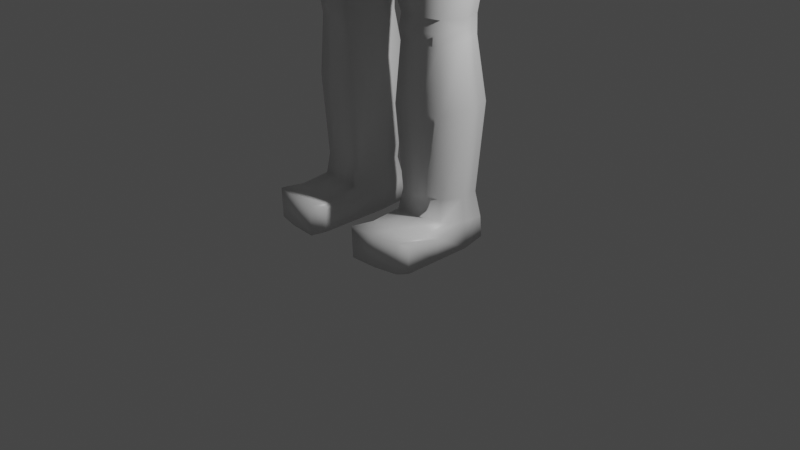 # Source: crewM.blend  (saved by Blender 2.83.19; exported with 4.5.12 LTS)
import bpy
from mathutils import Matrix  # noqa: F401  (used for matrix-valued properties, if any)

bpy.ops.wm.read_factory_settings(use_empty=True)
scene = bpy.context.scene
scene.name = 'Scene'

# ---- collections
col_collection = bpy.data.collections.new('Collection'); scene.collection.children.link(col_collection)

# ---- materials (node trees are filled in below, after node groups)
mat_material = bpy.data.materials.new('Material')
mat_material.alpha_threshold = 0.0
mat_material.line_color = (0.0, 0.0, 0.0, 1.0)

# ---- material node trees
mat_material.use_nodes = True; mat_material.node_tree.nodes.clear()
_N = mat_material.node_tree.nodes; _L = mat_material.node_tree.links
n0 = _N.new('ShaderNodeOutputMaterial'); n0.name = 'Material Output'; n0.location = (300, 300)
n1 = _N.new('ShaderNodeBsdfPrincipled'); n1.name = 'Principled BSDF'; n1.location = (10, 300)
n1.distribution = 'GGX'
n1.subsurface_method = 'BURLEY'
n1.inputs[2].default_value = 0.4
n1.inputs[3].default_value = 1.45
n1.inputs[27].default_value = (0.0, 0.0, 0.0, 1.0)
n1.inputs[28].default_value = 1.0
_L.new(n1.outputs[0], n0.inputs[0])
n0.is_active_output = True

# ---- world
world_world = bpy.data.worlds.new('World'); scene.world = world_world
world_world.use_nodes = True; world_world.node_tree.nodes.clear()
_N = world_world.node_tree.nodes; _L = world_world.node_tree.links
n0 = _N.new('ShaderNodeOutputWorld'); n0.name = 'World Output'; n0.location = (300, 300)
n1 = _N.new('ShaderNodeBackground'); n1.name = 'Background'; n1.location = (10, 300)
n1.inputs[0].default_value = (0.05088, 0.05088, 0.05088, 1.0)
_L.new(n1.outputs[0], n0.inputs[0])
n0.is_active_output = True
world_world.color = (0.05088, 0.05088, 0.05088)
world_world.use_sun_shadow = False
world_world.sun_shadow_jitter_overblur = 0.0

# ---- cameras
cam_camera = bpy.data.cameras.new('Camera')
cam_camera.clip_end = 100.0
cam_camera.ortho_scale = 7.314

# ---- lights
light_light = bpy.data.lights.new('Light', 'POINT')
light_light.transmission_factor = 0.0
light_light.energy = 1000.0
light_light.shadow_soft_size = 0.1
light_light.shadow_maximum_resolution = 0.006
light_light.use_absolute_resolution = True

# ---- meshes
me_cube = bpy.data.meshes.new('Cube')
me_cube.from_pydata([(0.6717, 0.4548, 6.024), (0.7689, 0.385, 6.148), (0.8869, 0.3379, 6.347), (0.4875, 0.5604, 5.905), (0.4431, 0.3739, 3.685), (0.8254, 0.3132, 3.802), (0.9296, 0.5239, 5.803), (1.057, 0.444, 5.959), (1.203, 0.3814, 6.193), (0.6553, 0.6365, 5.552), (0.0, 0.6153, 5.787), (0.0, 0.4003, 3.594), (0.0, 0.6788, 5.407), (0.6717, -0.4728, 6.024), (0.7689, -0.3675, 6.148), (0.8869, -0.3195, 6.347), (1.021, 0.03279, 6.378), (0.4875, -0.5962, 5.905), (0.8855, 0.0304, 5.365), (0.4381, -0.4209, 3.72), (0.8153, -0.3589, 3.857), (0.8663, 0.0, 3.819), (0.9804, 0.03279, 5.76), (0.9296, -0.5056, 5.803), (1.057, -0.4257, 5.959), (1.077, 0.03279, 5.828), (1.203, -0.3631, 6.193), (1.343, 0.03279, 6.25), (0.5347, -0.6812, 5.523), (0.08355, 0.0, 3.525), (0.0, -0.6515, 5.787), (0.0, 0.0, 3.51), (0.0, -0.4475, 3.594), (0.0, -0.7151, 5.407), (0.1398, 0.6082, 5.812), (0.1316, 0.395, 3.615), (0.1747, 0.67, 5.437), (0.1398, -0.6446, 5.812), (0.1316, -0.4422, 3.615), (0.1747, -0.7063, 5.437), (0.5932, -0.3279, 0.003938), (0.3115, -0.3428, 0.003938), (0.9064, 0.02121, 0.003938), (0.6128, 0.02121, 0.003938), (0.8365, 0.316, 0.003938), (0.5932, 0.3689, 0.003938), (0.3115, 0.3837, 0.003938), (0.274, 0.02121, 0.003938), (0.8365, -0.275, 0.003938), (0.7139, -0.001099, 4.532), (0.0, 0.5921, 5.091), (-2.869e-06, 0.4464, 3.982), (0.4001, 0.4316, 4.258), (0.5494, 0.518, 5.196), (0.7777, 0.3698, 5.271), (0.6546, 0.2953, 4.577), (0.0, -0.6285, 5.091), (-1.642e-06, -0.4976, 3.982), (0.4006, -0.49, 4.258), (0.5265, -0.5736, 5.19), (0.7776, -0.3744, 5.271), (0.6546, -0.3582, 4.577), (0.1331, -0.4933, 4.042), (0.1627, -0.6141, 5.102), (0.1627, 0.5737, 5.102), (0.133, 0.4394, 4.042), (0.5876, -0.3133, 2.27), (0.7917, 0.2151, 2.054), (0.7875, -0.2641, 2.026), (0.3579, -0.3195, 2.026), (0.588, -0.3226, 2.026), (0.8338, -0.01385, 2.147), (0.8055, -6.067e-05, 4.187), (0.0, 0.4303, 3.773), (0.7495, 0.3001, 4.229), (0.0, -0.4765, 3.773), (0.7495, -0.3466, 4.229), (0.1344, 0.4247, 3.795), (0.4343, 0.3976, 3.992), (0.3621, -0.4654, 3.938), (0.1344, -0.4707, 3.795), (0.8275, -0.2452, 0.3262), (0.2841, 0.004442, 0.2782), (0.3204, -0.3103, 0.3332), (0.8414, 0.2891, 0.2342), (0.3053, 0.3567, 0.2204), (0.5924, -0.296, 0.3319), (0.8949, 0.005115, 0.2818), (0.5928, 0.3419, 0.2237), (0.8414, -0.8303, 0.3271), (0.8365, -0.8233, 0.003938), (0.2669, -0.7419, 0.2764), (0.274, -0.7361, 0.003938), (0.3053, -0.8991, 0.3345), (0.3115, -0.8911, 0.003938), (0.5932, -0.8762, 0.003938), (0.9064, -0.7361, 0.003938), (0.5928, -0.8839, 0.3332), (0.9127, -0.7412, 0.2802), (0.5903, -0.2713, 0.5526), (0.8504, 0.01541, 0.5197), (0.5903, 0.3017, 0.4837), (0.7925, -0.2276, 0.5494), (0.3142, 0.01494, 0.5163), (0.3565, -0.2836, 0.5532), (0.7925, 0.2586, 0.4909), (0.3565, 0.3138, 0.4813), (0.274, -0.3575, 0.003938), (0.8414, -0.5561, 0.2883), (0.5928, -0.6098, 0.3072), (0.2669, -0.3632, 0.2297), (0.3053, -0.6249, 0.2957), (0.9064, -0.3575, 0.003938), (0.8365, -0.5492, 0.003938), (0.9127, -0.3625, 0.2335), (0.3115, -0.6169, 0.003938), (0.5932, -0.6021, 0.003938), (0.5578, -0.4304, 3.002), (0.9401, 0.0005561, 3.074), (0.5578, 0.3843, 3.002), (0.8697, -0.3657, 3.096), (0.1575, 0.0005561, 2.901), (0.1869, -0.4494, 2.95), (0.8697, 0.3195, 3.096), (0.1869, 0.4033, 2.95), (0.5905, -0.3253, 1.405), (0.9038, 0.02267, 1.405), (0.5905, 0.3705, 1.405), (0.8343, -0.2725, 1.405), (0.2599, 0.02247, 1.405), (0.3091, -0.3402, 1.405), (0.8343, 0.3179, 1.405), (0.3091, 0.3852, 1.405), (0.5878, -0.3544, 2.147), (0.7793, -0.2977, 2.147), (0.3669, -0.3509, 2.147), (0.337, -0.01386, 2.147), (0.5884, 0.2592, 2.052), (0.3538, 0.2715, 2.051), (0.7914, -0.2583, 2.27), (0.3555, -0.3093, 2.27), (0.3176, -0.01237, 2.23), (0.8466, -0.01236, 2.247), (0.585, 0.2536, 2.24), (0.7917, 0.2097, 2.249), (0.3474, 0.2661, 2.235), (0.3203, -0.008539, 2.053), (0.8496, -0.008499, 2.056), (0.7374, -0.01196, 4.9), (0.0, 0.4464, 4.453), (0.4063, 0.4087, 4.674), (0.6738, 0.2995, 4.949), (0.0, -0.5308, 4.453), (0.4076, -0.4934, 4.674), (0.6736, -0.3838, 4.949), (0.145, -0.524, 4.48), (0.1445, 0.4396, 4.48), (3.344, 0.2021, 4.681), (3.351, 0.05338, 4.634), (3.397, 0.1795, 4.766), (3.447, 0.05338, 4.787), (3.344, -0.1124, 4.681), (3.397, -0.08978, 4.766), (0.4513, 0.3416, 6.281), (0.5166, 0.2383, 6.47), (0.3275, 0.4482, 6.201), (0.0, 0.4996, 6.122), (0.4513, -0.3307, 6.281), (0.3275, -0.4267, 6.201), (0.0, -0.4823, 6.122), (0.09395, 0.4934, 6.139), (0.09395, -0.4761, 6.139), (0.6597, 0.2358, 6.457), (0.5166, -0.2007, 6.47), (0.6597, -0.2035, 6.457), (0.6701, 0.03279, 6.483), (0.5166, 0.03279, 6.495), (0.2577, 0.1961, 6.614), (0.295, 0.1501, 6.613), (0.187, 0.2381, 6.615), (0.0, 0.255, 6.609), (0.2577, -0.1692, 6.542), (0.187, -0.2117, 6.517), (0.0, -0.2288, 6.493), (0.05365, 0.2521, 6.61), (0.05365, -0.2259, 6.498), (0.295, -0.1006, 6.601), (0.295, 0.03279, 6.609), (2.037, -0.1736, 5.615), (1.96, 0.252, 5.492), (1.929, 0.03497, 5.443), (2.08, 0.035, 5.668), (2.037, 0.219, 5.615), (2.121, -0.2134, 5.391), (2.121, 0.2642, 5.391), (2.201, -0.1791, 5.519), (2.091, 0.03761, 5.344), (2.245, 0.03775, 5.57), (2.201, 0.2298, 5.519), (2.014, 0.03622, 5.392), (2.16, 0.03623, 5.619), (2.119, 0.2409, 5.567), (1.96, -0.2066, 5.492), (2.04, 0.2746, 5.441)], [], [(2, 16, 27, 8), (34, 3, 9, 36), (0, 1, 7, 6), (3, 0, 6, 9), (77, 78, 4, 35), (74, 72, 21, 5), (88, 84, 44, 45), (113, 112, 96, 90), (6, 7, 25, 22), (196, 194, 157, 158), (78, 74, 5, 4), (1, 2, 8, 7), (11, 35, 29, 31), (15, 26, 27, 16), (37, 39, 28, 17), (13, 23, 24, 14), (17, 28, 23, 13), (80, 38, 19, 79), (30, 33, 39, 37), (76, 20, 21, 72), (75, 32, 38, 80), (109, 111, 93, 97), (110, 107, 92, 91), (23, 22, 25, 24), (195, 193, 161, 162), (79, 19, 20, 76), (14, 24, 26, 15), (32, 31, 29, 38), (73, 77, 35, 11), (10, 34, 36, 12), (45, 44, 42, 43), (46, 45, 43, 47), (40, 43, 42, 48), (41, 47, 43, 40), (108, 109, 97, 89), (82, 85, 46, 47), (84, 87, 42, 44), (85, 88, 45, 46), (12, 36, 64, 50), (149, 156, 65, 51), (28, 59, 60, 23), (153, 58, 61, 154), (33, 56, 63, 39), (152, 57, 62, 155), (23, 60, 18, 22), (154, 61, 49, 148), (39, 63, 59, 28), (155, 62, 58, 153), (9, 6, 54, 53), (150, 151, 55, 52), (6, 22, 18, 54), (151, 148, 49, 55), (36, 9, 53, 64), (156, 150, 52, 65), (134, 133, 70, 68), (133, 135, 69, 70), (67, 144, 71), (136, 135, 140, 141), (51, 65, 77, 73), (58, 79, 76, 61), (57, 75, 80, 62), (61, 76, 72, 49), (62, 80, 79, 58), (52, 55, 74, 78), (55, 49, 72, 74), (65, 52, 78, 77), (106, 101, 88, 85), (105, 100, 87, 84), (103, 106, 85, 82), (102, 99, 86, 81), (99, 104, 83, 86), (104, 103, 82, 83), (100, 102, 81, 87), (101, 105, 84, 88), (98, 89, 90, 96), (93, 91, 92, 94), (97, 93, 94, 95), (89, 97, 95, 90), (112, 114, 98, 96), (111, 110, 91, 93), (107, 115, 94, 92), (115, 116, 95, 94), (116, 113, 90, 95), (114, 108, 89, 98), (127, 131, 105, 101), (126, 128, 102, 100), (130, 129, 103, 104), (125, 130, 104, 99), (128, 125, 99, 102), (129, 132, 106, 103), (131, 126, 100, 105), (132, 127, 101, 106), (87, 81, 108, 114), (40, 48, 113, 116), (41, 40, 116, 115), (47, 41, 115, 107), (83, 82, 110, 111), (42, 87, 114, 112), (81, 86, 109, 108), (82, 47, 107, 110), (86, 83, 111, 109), (48, 42, 112, 113), (4, 5, 123, 119), (21, 20, 120, 118), (38, 29, 121, 122), (19, 38, 122, 117), (20, 19, 117, 120), (29, 35, 124, 121), (5, 21, 118, 123), (35, 4, 119, 124), (138, 137, 127, 132), (67, 147, 126, 131), (146, 138, 132, 129), (68, 70, 125, 128), (70, 69, 130, 125), (69, 146, 129, 130), (147, 68, 128, 126), (137, 67, 131, 127), (71, 134, 68, 147), (135, 136, 146, 69), (66, 140, 135, 133), (139, 66, 133, 134), (143, 144, 67, 137), (141, 145, 136), (144, 142, 71), (145, 143, 137, 138), (124, 119, 143, 145), (123, 118, 142, 144), (121, 124, 145, 141), (120, 117, 66, 139), (117, 122, 140, 66), (122, 121, 141, 140), (118, 120, 139, 142), (119, 123, 144, 143), (138, 136, 145), (136, 138, 146), (67, 71, 147), (139, 134, 71, 142), (64, 53, 150, 156), (54, 18, 148, 151), (53, 54, 151, 150), (63, 155, 153, 59), (60, 154, 148, 18), (56, 152, 155, 63), (59, 153, 154, 60), (50, 64, 156, 149), (157, 159, 160, 158), (161, 158, 160, 162), (197, 195, 162, 160), (198, 197, 160, 159), (193, 196, 158, 161), (194, 198, 159, 157), (1, 0, 163, 164), (37, 17, 168, 171), (3, 34, 170, 165), (17, 13, 167, 168), (30, 37, 171, 169), (0, 3, 165, 163), (13, 14, 173, 167), (34, 10, 166, 170), (2, 1, 164, 172), (14, 15, 174, 173), (2, 172, 175, 16), (16, 175, 174, 15), (173, 174, 175, 176), (175, 172, 164, 176), (165, 170, 184, 179), (171, 168, 182, 185), (164, 163, 177, 178), (169, 171, 185, 183), (170, 166, 180, 184), (173, 176, 187, 186), (167, 173, 186, 181), (168, 167, 181, 182), (163, 165, 179, 177), (176, 164, 178, 187), (7, 8, 192, 189), (24, 25, 190, 202), (8, 27, 191, 192), (27, 26, 188, 191), (26, 24, 202, 188), (25, 7, 189, 190), (203, 201, 198, 194), (193, 199, 196), (201, 200, 197, 198), (197, 200, 195), (188, 202, 193, 195), (199, 203, 194, 196), (190, 189, 203, 199), (200, 188, 195), (191, 188, 200), (192, 191, 200, 201), (202, 190, 199), (189, 192, 201, 203), (202, 199, 193)])
me_cube.polygons.foreach_set('use_smooth', [True] * 195)
_uv = me_cube.uv_layers.new(name='UVMap')
_uv.uv.foreach_set('vector', [0.5, 0.5625, 0.5, 0.625, 0.5, 0.625, 0.5, 0.5625, 0.263, 0.5625, 0.3125, 0.5625, 0.3125, 0.5625, 0.263, 0.5625, 0.375, 0.5625, 0.4488, 0.5625, 0.4488, 0.5625, 0.375, 0.5625, 0.3125, 0.5625, 0.375, 0.5625, 0.375, 0.5625, 0.3125, 0.5625, 0.263, 0.5625, 0.3117, 0.5625, 0.3072, 0.5625, 0.263, 0.5625, 0.375, 0.5625, 0.375, 0.625, 0.375, 0.625, 0.375, 0.5625, 0.3075, 0.5625, 0.375, 0.5625, 0.375, 0.5625, 0.3075, 0.5625, 0.375, 0.5625, 0.375, 0.625, 0.375, 0.625, 0.375, 0.5625, 0.375, 0.5625, 0.4488, 0.5625, 0.4375, 0.625, 0.375, 0.625, 0.4375, 0.625, 0.4488, 0.5625, 0.4488, 0.5625, 0.4375, 0.625, 0.3117, 0.5625, 0.375, 0.5625, 0.375, 0.5625, 0.3072, 0.5625, 0.4488, 0.5625, 0.5, 0.5625, 0.5, 0.5625, 0.4488, 0.5625, 0.25, 0.5625, 0.263, 0.5625, 0.2578, 0.625, 0.25, 0.625, 0.5, 0.5625, 0.5, 0.5625, 0.5, 0.625, 0.5, 0.625, 0.263, 0.5625, 0.263, 0.5625, 0.3001, 0.5625, 0.3125, 0.5625, 0.375, 0.5625, 0.375, 0.5625, 0.4488, 0.5625, 0.4488, 0.5625, 0.3125, 0.5625, 0.3001, 0.5625, 0.375, 0.5625, 0.375, 0.5625, 0.263, 0.5625, 0.263, 0.5625, 0.3072, 0.5625, 0.2972, 0.5625, 0.25, 0.5625, 0.25, 0.5625, 0.263, 0.5625, 0.263, 0.5625, 0.375, 0.5625, 0.375, 0.5625, 0.375, 0.625, 0.375, 0.625, 0.25, 0.5625, 0.25, 0.5625, 0.263, 0.5625, 0.263, 0.5625, 0.3075, 0.5625, 0.263, 0.5625, 0.263, 0.5625, 0.3075, 0.5625, 0.263, 0.625, 0.263, 0.625, 0.263, 0.625, 0.263, 0.625, 0.375, 0.5625, 0.375, 0.625, 0.4375, 0.625, 0.4488, 0.5625, 0.5, 0.5625, 0.4488, 0.5625, 0.4488, 0.5625, 0.5, 0.5625, 0.2972, 0.5625, 0.3072, 0.5625, 0.375, 0.5625, 0.375, 0.5625, 0.4488, 0.5625, 0.4488, 0.5625, 0.5, 0.5625, 0.5, 0.5625, 0.25, 0.5625, 0.25, 0.625, 0.2578, 0.625, 0.263, 0.5625, 0.25, 0.5625, 0.263, 0.5625, 0.263, 0.5625, 0.25, 0.5625, 0.25, 0.5625, 0.263, 0.5625, 0.263, 0.5625, 0.25, 0.5625, 0.3075, 0.5625, 0.375, 0.5625, 0.375, 0.625, 0.3075, 0.625, 0.263, 0.5625, 0.3075, 0.5625, 0.3075, 0.625, 0.263, 0.625, 0.3075, 0.5625, 0.3075, 0.625, 0.375, 0.625, 0.375, 0.5625, 0.263, 0.5625, 0.263, 0.625, 0.3075, 0.625, 0.3075, 0.5625, 0.375, 0.5625, 0.3075, 0.5625, 0.3075, 0.5625, 0.375, 0.5625, 0.263, 0.625, 0.263, 0.5625, 0.263, 0.5625, 0.263, 0.625, 0.375, 0.5625, 0.375, 0.625, 0.375, 0.625, 0.375, 0.5625, 0.263, 0.5625, 0.3075, 0.5625, 0.3075, 0.5625, 0.263, 0.5625, 0.25, 0.5625, 0.263, 0.5625, 0.263, 0.5625, 0.25, 0.5625, 0.25, 0.5625, 0.263, 0.5625, 0.263, 0.5625, 0.25, 0.5625, 0.3001, 0.5625, 0.3101, 0.5625, 0.375, 0.5625, 0.375, 0.5625, 0.3122, 0.5625, 0.3063, 0.5625, 0.375, 0.5625, 0.375, 0.5625, 0.25, 0.5625, 0.25, 0.5625, 0.263, 0.5625, 0.263, 0.5625, 0.25, 0.5625, 0.25, 0.5625, 0.263, 0.5625, 0.263, 0.5625, 0.375, 0.5625, 0.375, 0.5625, 0.375, 0.625, 0.375, 0.625, 0.375, 0.5625, 0.375, 0.5625, 0.375, 0.625, 0.375, 0.625, 0.263, 0.5625, 0.263, 0.5625, 0.3101, 0.5625, 0.3001, 0.5625, 0.263, 0.5625, 0.263, 0.5625, 0.3063, 0.5625, 0.3122, 0.5625, 0.3125, 0.5625, 0.375, 0.5625, 0.375, 0.5625, 0.3125, 0.5625, 0.3122, 0.5625, 0.375, 0.5625, 0.375, 0.5625, 0.3063, 0.5625, 0.375, 0.5625, 0.375, 0.625, 0.375, 0.625, 0.375, 0.5625, 0.375, 0.5625, 0.375, 0.625, 0.375, 0.625, 0.375, 0.5625, 0.263, 0.5625, 0.3125, 0.5625, 0.3125, 0.5625, 0.263, 0.5625, 0.263, 0.5625, 0.3122, 0.5625, 0.3063, 0.5625, 0.263, 0.5625, 0.375, 0.5625, 0.3075, 0.5625, 0.3075, 0.5625, 0.375, 0.5625, 0.3075, 0.5625, 0.263, 0.5625, 0.263, 0.5625, 0.3075, 0.5625, 0.375, 0.5625, 0.375, 0.5625, 0.375, 0.625, 0.263, 0.625, 0.263, 0.5625, 0.263, 0.5625, 0.263, 0.625, 0.25, 0.5625, 0.263, 0.5625, 0.263, 0.5625, 0.25, 0.5625, 0.3063, 0.5625, 0.2972, 0.5625, 0.375, 0.5625, 0.375, 0.5625, 0.25, 0.5625, 0.25, 0.5625, 0.263, 0.5625, 0.263, 0.5625, 0.375, 0.5625, 0.375, 0.5625, 0.375, 0.625, 0.375, 0.625, 0.263, 0.5625, 0.263, 0.5625, 0.2972, 0.5625, 0.3063, 0.5625, 0.3063, 0.5625, 0.375, 0.5625, 0.375, 0.5625, 0.3117, 0.5625, 0.375, 0.5625, 0.375, 0.625, 0.375, 0.625, 0.375, 0.5625, 0.263, 0.5625, 0.3063, 0.5625, 0.3117, 0.5625, 0.263, 0.5625, 0.263, 0.5625, 0.3075, 0.5625, 0.3075, 0.5625, 0.263, 0.5625, 0.375, 0.5625, 0.375, 0.625, 0.375, 0.625, 0.375, 0.5625, 0.263, 0.625, 0.263, 0.5625, 0.263, 0.5625, 0.263, 0.625, 0.375, 0.5625, 0.3075, 0.5625, 0.3075, 0.5625, 0.375, 0.5625, 0.3075, 0.5625, 0.263, 0.5625, 0.263, 0.5625, 0.3075, 0.5625, 0.263, 0.5625, 0.263, 0.625, 0.263, 0.625, 0.263, 0.5625, 0.375, 0.625, 0.375, 0.5625, 0.375, 0.5625, 0.375, 0.625, 0.3075, 0.5625, 0.375, 0.5625, 0.375, 0.5625, 0.3075, 0.5625, 0.375, 0.625, 0.375, 0.5625, 0.375, 0.5625, 0.375, 0.625, 0.263, 0.5625, 0.263, 0.625, 0.263, 0.625, 0.263, 0.5625, 0.3075, 0.5625, 0.263, 0.5625, 0.263, 0.5625, 0.3075, 0.5625, 0.375, 0.5625, 0.3075, 0.5625, 0.3075, 0.5625, 0.375, 0.5625, 0.375, 0.625, 0.375, 0.625, 0.375, 0.625, 0.375, 0.625, 0.263, 0.5625, 0.263, 0.625, 0.263, 0.625, 0.263, 0.5625, 0.263, 0.625, 0.263, 0.5625, 0.263, 0.5625, 0.263, 0.625, 0.263, 0.5625, 0.3075, 0.5625, 0.3075, 0.5625, 0.263, 0.5625, 0.3075, 0.5625, 0.375, 0.5625, 0.375, 0.5625, 0.3075, 0.5625, 0.375, 0.625, 0.375, 0.5625, 0.375, 0.5625, 0.375, 0.625, 0.3075, 0.5625, 0.375, 0.5625, 0.375, 0.5625, 0.3075, 0.5625, 0.375, 0.625, 0.375, 0.5625, 0.375, 0.5625, 0.375, 0.625, 0.2631, 0.5625, 0.263, 0.625, 0.263, 0.625, 0.263, 0.5625, 0.3075, 0.5625, 0.2631, 0.5625, 0.263, 0.5625, 0.3075, 0.5625, 0.375, 0.5625, 0.3075, 0.5625, 0.3075, 0.5625, 0.375, 0.5625, 0.263, 0.625, 0.263, 0.5625, 0.263, 0.5625, 0.263, 0.625, 0.375, 0.5625, 0.375, 0.625, 0.375, 0.625, 0.375, 0.5625, 0.263, 0.5625, 0.3075, 0.5625, 0.3075, 0.5625, 0.263, 0.5625, 0.375, 0.625, 0.375, 0.5625, 0.375, 0.5625, 0.375, 0.625, 0.3075, 0.5625, 0.375, 0.5625, 0.375, 0.5625, 0.3075, 0.5625, 0.263, 0.5625, 0.3075, 0.5625, 0.3075, 0.5625, 0.263, 0.5625, 0.263, 0.625, 0.263, 0.5625, 0.263, 0.5625, 0.263, 0.625, 0.263, 0.5625, 0.263, 0.625, 0.263, 0.625, 0.263, 0.5625, 0.375, 0.625, 0.375, 0.625, 0.375, 0.625, 0.375, 0.625, 0.375, 0.5625, 0.3075, 0.5625, 0.3075, 0.5625, 0.375, 0.5625, 0.263, 0.625, 0.263, 0.625, 0.263, 0.625, 0.263, 0.625, 0.3075, 0.5625, 0.263, 0.5625, 0.263, 0.5625, 0.3075, 0.5625, 0.375, 0.5625, 0.375, 0.625, 0.375, 0.625, 0.375, 0.5625, 0.3072, 0.5625, 0.375, 0.5625, 0.375, 0.5625, 0.3102, 0.5625, 0.375, 0.625, 0.375, 0.5625, 0.375, 0.5625, 0.375, 0.625, 0.263, 0.5625, 0.2578, 0.625, 0.2626, 0.625, 0.263, 0.5625, 0.3072, 0.5625, 0.263, 0.5625, 0.263, 0.5625, 0.3102, 0.5625, 0.375, 0.5625, 0.3072, 0.5625, 0.3102, 0.5625, 0.375, 0.5625, 0.2578, 0.625, 0.263, 0.5625, 0.263, 0.5625, 0.2626, 0.625, 0.375, 0.5625, 0.375, 0.625, 0.375, 0.625, 0.375, 0.5625, 0.263, 0.5625, 0.3072, 0.5625, 0.3102, 0.5625, 0.263, 0.5625, 0.263, 0.5625, 0.3075, 0.5625, 0.3075, 0.5625, 0.263, 0.5625, 0.375, 0.5625, 0.375, 0.625, 0.375, 0.625, 0.375, 0.5625, 0.263, 0.625, 0.263, 0.5625, 0.263, 0.5625, 0.263, 0.625, 0.375, 0.5625, 0.3075, 0.5625, 0.3075, 0.5625, 0.375, 0.5625, 0.3075, 0.5625, 0.263, 0.5625, 0.2631, 0.5625, 0.3075, 0.5625, 0.263, 0.5625, 0.263, 0.625, 0.263, 0.625, 0.2631, 0.5625, 0.375, 0.625, 0.375, 0.5625, 0.375, 0.5625, 0.375, 0.625, 0.3075, 0.5625, 0.375, 0.5625, 0.375, 0.5625, 0.3075, 0.5625, 0.375, 0.625, 0.375, 0.5625, 0.375, 0.5625, 0.375, 0.625, 0.263, 0.5625, 0.263, 0.625, 0.263, 0.625, 0.263, 0.5625, 0.3075, 0.5625, 0.263, 0.5625, 0.263, 0.5625, 0.3075, 0.5625, 0.375, 0.5625, 0.3075, 0.5625, 0.3075, 0.5625, 0.375, 0.5625, 0.3078, 0.5625, 0.375, 0.5625, 0.375, 0.5625, 0.3075, 0.5625, 0.263, 0.625, 0.263, 0.5625, 0.263, 0.625, 0.375, 0.5625, 0.375, 0.625, 0.375, 0.625, 0.263, 0.5625, 0.3078, 0.5625, 0.3075, 0.5625, 0.263, 0.5625, 0.263, 0.5625, 0.3102, 0.5625, 0.3078, 0.5625, 0.263, 0.5625, 0.375, 0.5625, 0.375, 0.625, 0.375, 0.625, 0.375, 0.5625, 0.2626, 0.625, 0.263, 0.5625, 0.263, 0.5625, 0.263, 0.625, 0.375, 0.5625, 0.3102, 0.5625, 0.3075, 0.5625, 0.375, 0.5625, 0.3102, 0.5625, 0.263, 0.5625, 0.263, 0.5625, 0.3075, 0.5625, 0.263, 0.5625, 0.2626, 0.625, 0.263, 0.625, 0.263, 0.5625, 0.375, 0.625, 0.375, 0.5625, 0.375, 0.5625, 0.375, 0.625, 0.3102, 0.5625, 0.375, 0.5625, 0.375, 0.5625, 0.3078, 0.5625, 0.263, 0.5625, 0.263, 0.625, 0.263, 0.5625, 0.263, 0.625, 0.263, 0.5625, 0.263, 0.625, 0.375, 0.5625, 0.375, 0.625, 0.375, 0.625, 0.375, 0.5625, 0.375, 0.5625, 0.375, 0.625, 0.375, 0.625, 0.263, 0.5625, 0.3125, 0.5625, 0.3122, 0.5625, 0.263, 0.5625, 0.375, 0.5625, 0.375, 0.625, 0.375, 0.625, 0.375, 0.5625, 0.3125, 0.5625, 0.375, 0.5625, 0.375, 0.5625, 0.3122, 0.5625, 0.263, 0.5625, 0.263, 0.5625, 0.3122, 0.5625, 0.3101, 0.5625, 0.375, 0.5625, 0.375, 0.5625, 0.375, 0.625, 0.375, 0.625, 0.25, 0.5625, 0.25, 0.5625, 0.263, 0.5625, 0.263, 0.5625, 0.3101, 0.5625, 0.3122, 0.5625, 0.375, 0.5625, 0.375, 0.5625, 0.25, 0.5625, 0.263, 0.5625, 0.263, 0.5625, 0.25, 0.5625, 0.4488, 0.5625, 0.5, 0.5625, 0.5, 0.625, 0.4375, 0.625, 0.4488, 0.5625, 0.4375, 0.625, 0.5, 0.625, 0.5, 0.5625, 0.5, 0.625, 0.5, 0.5625, 0.5, 0.5625, 0.5, 0.625, 0.5, 0.5625, 0.5, 0.625, 0.5, 0.625, 0.5, 0.5625, 0.4488, 0.5625, 0.4375, 0.625, 0.4375, 0.625, 0.4488, 0.5625, 0.4488, 0.5625, 0.5, 0.5625, 0.5, 0.5625, 0.4488, 0.5625, 0.4488, 0.5625, 0.375, 0.5625, 0.375, 0.5625, 0.4488, 0.5625, 0.263, 0.5625, 0.3125, 0.5625, 0.3125, 0.5625, 0.263, 0.5625, 0.3125, 0.5625, 0.263, 0.5625, 0.263, 0.5625, 0.3125, 0.5625, 0.3125, 0.5625, 0.375, 0.5625, 0.375, 0.5625, 0.3125, 0.5625, 0.25, 0.5625, 0.263, 0.5625, 0.263, 0.5625, 0.25, 0.5625, 0.375, 0.5625, 0.3125, 0.5625, 0.3125, 0.5625, 0.375, 0.5625, 0.375, 0.5625, 0.4488, 0.5625, 0.4488, 0.5625, 0.375, 0.5625, 0.263, 0.5625, 0.25, 0.5625, 0.25, 0.5625, 0.263, 0.5625, 0.5, 0.5625, 0.4488, 0.5625, 0.4488, 0.5625, 0.5, 0.5625, 0.4488, 0.5625, 0.5, 0.5625, 0.5, 0.5625, 0.4488, 0.5625, 0.5, 0.5625, 0.5, 0.5625, 0.5, 0.5625, 0.5, 0.5625, 0.5, 0.5625, 0.5, 0.5625, 0.5, 0.5625, 0.5, 0.5625, 0.4488, 0.5625, 0.5, 0.5625, 0.5, 0.5625, 0.4488, 0.5625, 0.5, 0.5625, 0.5, 0.5625, 0.4488, 0.5625, 0.4488, 0.5625, 0.3125, 0.5625, 0.263, 0.5625, 0.263, 0.5625, 0.3125, 0.5625, 0.263, 0.5625, 0.3125, 0.5625, 0.3125, 0.5625, 0.263, 0.5625, 0.4488, 0.5625, 0.375, 0.5625, 0.375, 0.5625, 0.4488, 0.5625, 0.25, 0.5625, 0.263, 0.5625, 0.263, 0.5625, 0.25, 0.5625, 0.263, 0.5625, 0.25, 0.5625, 0.25, 0.5625, 0.263, 0.5625, 0.4488, 0.5625, 0.4488, 0.5625, 0.4488, 0.5625, 0.4488, 0.5625, 0.375, 0.5625, 0.4488, 0.5625, 0.4488, 0.5625, 0.375, 0.5625, 0.3125, 0.5625, 0.375, 0.5625, 0.375, 0.5625, 0.3125, 0.5625, 0.375, 0.5625, 0.3125, 0.5625, 0.3125, 0.5625, 0.375, 0.5625, 0.4488, 0.5625, 0.4488, 0.5625, 0.4488, 0.5625, 0.4488, 0.5625, 0.4488, 0.5625, 0.5, 0.5625, 0.5, 0.5625, 0.4488, 0.5625, 0.4488, 0.5625, 0.4375, 0.625, 0.4375, 0.625, 0.4488, 0.5625, 0.5, 0.5625, 0.5, 0.625, 0.5, 0.625, 0.5, 0.5625, 0.5, 0.625, 0.5, 0.5625, 0.5, 0.5625, 0.5, 0.625, 0.5, 0.5625, 0.4488, 0.5625, 0.4488, 0.5625, 0.5, 0.5625, 0.4375, 0.625, 0.4488, 0.5625, 0.4488, 0.5625, 0.4375, 0.625, 0.4488, 0.5625, 0.5, 0.5625, 0.5, 0.5625, 0.4488, 0.5625, 0.4488, 0.5625, 0.4375, 0.625, 0.4375, 0.625, 0.5, 0.5625, 0.5, 0.625, 0.5, 0.625, 0.5, 0.5625, 0.5, 0.625, 0.5, 0.625, 0.5, 0.5625, 0.5, 0.5625, 0.4488, 0.5625, 0.4488, 0.5625, 0.5, 0.5625, 0.4375, 0.625, 0.4488, 0.5625, 0.4488, 0.5625, 0.4375, 0.625, 0.4375, 0.625, 0.4488, 0.5625, 0.4488, 0.5625, 0.4375, 0.625, 0.5, 0.625, 0.5, 0.5625, 0.5, 0.5625, 0.5, 0.625, 0.5, 0.5625, 0.5, 0.625, 0.5, 0.5625, 0.5, 0.625, 0.5, 0.625, 0.5, 0.5625, 0.4488, 0.5625, 0.4375, 0.625, 0.4375, 0.625, 0.4488, 0.5625, 0.5, 0.5625, 0.5, 0.5625, 0.4488, 0.5625, 0.4488, 0.5625, 0.4375, 0.625, 0.4488, 0.5625])
me_cube.materials.append(mat_material)
me_cube.use_remesh_preserve_volume = False
me_cube.use_remesh_preserve_attributes = False
me_cube.use_mirror_vertex_groups = False
me_cube.update()
arm_armature = bpy.data.armatures.new('Armature')  # bones are not reproduced

# ---- objects
ob_cube = bpy.data.objects.new('Cube', me_cube)
ob_light = bpy.data.objects.new('Light', light_light)
ob_camera = bpy.data.objects.new('Camera', cam_camera)
ob_armature = bpy.data.objects.new('Armature', arm_armature)

# ---- transforms, parenting, visibility, modifiers, constraints
ob_cube.parent = ob_armature
ob_cube.location = (0.0, 0.0, 0.0)
ob_cube.lock_rotations_4d = False
ob_cube.empty_display_type = 'ARROWS'
ob_cube.lineart.crease_threshold = 0.0
_vg = ob_cube.vertex_groups.new(name='pelvis')
for _i, _w in zip([4, 5, 9, 10, 11, 12, 18, 19, 20, 28, 30, 31, 32, 33, 35, 36, 38, 39, 49, 50, 51, 52, 53, 54, 55, 56, 57, 58, 59, 60, 61, 62, 63, 64, 65, 72, 73, 74, 75, 76, 77, 78, 79, 80, 148, 149, 150, 151, 152, 153, 154, 155, 156], [0.07301, 0.009988, 0.04435, 0.0003429, 0.3046, 0.07158, 0.06783, 0.08525, 0.02682, 0.05302, 0.004121, 0.5, 0.2771, 0.07638, 0.1449, 0.06207, 0.1441, 0.06698, 0.4632, 0.1592, 0.6796, 0.5967, 0.1174, 0.09185, 0.5238, 0.1643, 0.6214, 0.583, 0.1231, 0.09238, 0.5104, 0.6341, 0.1641, 0.1591, 0.6906, 0.069, 0.5248, 0.1395, 0.4717, 0.1502, 0.5123, 0.2352, 0.2669, 0.4524, 0.2123, 0.8105, 0.6394, 0.2336, 0.7601, 0.607, 0.2299, 0.7432, 0.7903]): _vg.add([_i], _w, 'REPLACE')
_vg = ob_cube.vertex_groups.new(name='hip.L')
for _i, _w in zip([4, 5, 11, 19, 20, 21, 29, 31, 32, 35, 38, 49, 51, 52, 55, 57, 58, 61, 62, 65, 72, 73, 74, 75, 76, 77, 78, 79, 80, 117, 119, 120, 121, 122, 123, 124, 148, 149, 150, 151, 152, 153, 154, 155, 156], [0.7334, 0.1498, 0.6153, 0.6869, 0.1667, 0.06042, 0.9877, 0.5, 0.6126, 0.7527, 0.7208, 0.1526, 0.2524, 0.2311, 0.1298, 0.285, 0.2174, 0.1259, 0.2599, 0.2298, 0.4027, 0.4035, 0.3973, 0.4291, 0.3679, 0.4069, 0.5961, 0.5637, 0.4383, 0.05716, 0.05223, 0.0008378, 0.08887, 0.09713, 0.0178, 0.1018, 0.05282, 0.06341, 0.06075, 0.03322, 0.07731, 0.06497, 0.03344, 0.07842, 0.06706]): _vg.add([_i], _w, 'REPLACE')
_vg = ob_cube.vertex_groups.new(name='upperLeg.L')
for _i, _w in zip([4, 5, 11, 19, 20, 21, 32, 35, 38, 49, 51, 52, 55, 57, 58, 61, 62, 65, 66, 67, 68, 69, 70, 71, 72, 73, 74, 75, 76, 77, 78, 79, 80, 117, 118, 119, 120, 121, 122, 123, 124, 133, 134, 135, 136, 137, 138, 139, 140, 141, 142, 143, 144, 145, 146, 147, 148, 149, 150, 151, 152, 153, 154, 155, 156], [0.1899, 0.8157, 0.077, 0.222, 0.788, 0.9258, 0.1056, 0.09946, 0.1308, 0.1747, 0.05474, 0.1099, 0.1256, 0.07449, 0.1268, 0.132, 0.07602, 0.05753, 0.8733, 0.1751, 0.1586, 0.189, 0.1573, 0.5019, 0.5032, 0.06522, 0.4259, 0.08965, 0.4383, 0.0735, 0.1506, 0.149, 0.09864, 0.9252, 0.981, 0.9317, 0.9644, 0.8949, 0.873, 0.9559, 0.8724, 0.5051, 0.5082, 0.5125, 0.6421, 0.177, 0.2163, 0.8777, 0.8462, 0.8683, 0.8723, 0.8542, 0.8575, 0.8168, 0.2032, 0.1639, 0.05654, 0.007488, 0.03902, 0.0277, 0.0312, 0.05194, 0.03161, 0.03884, 0.01562]): _vg.add([_i], _w, 'REPLACE')
_vg = ob_cube.vertex_groups.new(name='lowerLeg.L')
for _i, _w in zip([41, 42, 43, 44, 45, 46, 47, 48, 66, 67, 68, 69, 70, 71, 81, 82, 83, 84, 85, 86, 87, 88, 99, 100, 101, 102, 103, 104, 105, 106, 107, 108, 110, 111, 112, 114, 125, 126, 127, 128, 129, 130, 131, 132, 133, 134, 135, 136, 137, 138, 139, 140, 141, 142, 143, 144, 145, 146, 147], [0.05435, 0.1316, 0.08442, 0.4076, 0.4385, 0.4379, 0.1217, 0.03227, 0.1222, 0.8241, 0.8407, 0.8093, 0.8418, 0.4977, 0.1712, 0.2397, 0.174, 0.5083, 0.5155, 0.05331, 0.2387, 0.5487, 0.8781, 0.9094, 0.9291, 0.8856, 0.8995, 0.8537, 0.9155, 0.9056, 0.05119, 0.006397, 0.07877, 0.006279, 0.0123, 0.05962, 0.9864, 0.9878, 0.9836, 0.9864, 0.9845, 0.98, 0.9847, 0.9798, 0.4932, 0.4909, 0.4837, 0.3552, 0.8219, 0.7815, 0.1203, 0.1444, 0.1268, 0.1268, 0.1426, 0.1399, 0.1747, 0.7956, 0.8357]): _vg.add([_i], _w, 'REPLACE')
_vg = ob_cube.vertex_groups.new(name='torso')
for _i, _w in zip([0, 1, 2, 3, 6, 7, 9, 10, 12, 13, 14, 15, 17, 18, 22, 23, 24, 25, 28, 30, 33, 34, 36, 37, 39, 49, 50, 52, 53, 54, 55, 56, 58, 59, 60, 61, 62, 63, 64, 74, 76, 148, 149, 150, 151, 152, 153, 154, 155, 156, 163, 164, 165, 166, 167, 168, 169, 170, 171, 172, 173, 174, 177, 178, 179, 180, 181, 182, 183, 184, 185, 186, 187], [0.2536, 0.107, 0.01011, 0.5759, 0.2176, 0.05664, 0.6289, 0.8018, 0.8201, 0.2593, 0.1068, 0.007842, 0.5828, 0.5724, 0.122, 0.2076, 0.05361, 0.002903, 0.7014, 0.7938, 0.8078, 0.7842, 0.8155, 0.7795, 0.8039, 0.1843, 0.7644, 0.05588, 0.726, 0.6621, 0.195, 0.7498, 0.06527, 0.7266, 0.6571, 0.2049, 0.003626, 0.7455, 0.7594, 0.0161, 0.02716, 0.5941, 0.08896, 0.2295, 0.6009, 0.1111, 0.2481, 0.6039, 0.1218, 0.1001, 0.2053, 0.05243, 0.5136, 0.7225, 0.2223, 0.5174, 0.7277, 0.7003, 0.7107, 0.01466, 0.04872, 0.001559, 0.06575, 0.04602, 0.09554, 0.1901, 0.121, 0.2325, 0.5398, 0.151, 0.5138, 0.0594, 0.01323]): _vg.add([_i], _w, 'REPLACE')
_vg = ob_cube.vertex_groups.new(name='shoulder.L')
for _i, _w in zip([0, 1, 2, 3, 6, 7, 8, 9, 10, 12, 13, 14, 15, 16, 17, 18, 22, 23, 24, 25, 26, 27, 28, 30, 33, 34, 36, 37, 39, 50, 53, 54, 56, 59, 60, 63, 64, 148, 151, 154, 163, 164, 165, 166, 167, 168, 169, 170, 171, 172, 173, 174, 175, 176, 177, 178, 179, 180, 181, 182, 183, 184, 185, 186, 187], [0.5909, 0.7146, 0.7574, 0.3178, 0.4066, 0.1654, 0.1219, 0.1898, 0.138, 0.06798, 0.5819, 0.715, 0.759, 0.5102, 0.3065, 0.1508, 0.3608, 0.4202, 0.1638, 0.08016, 0.1289, 0.03735, 0.1499, 0.1412, 0.07168, 0.1548, 0.07705, 0.1539, 0.08063, 0.01605, 0.07223, 0.1124, 0.02143, 0.06887, 0.1151, 0.02395, 0.0187, 0.03437, 0.04026, 0.04093, 0.7545, 0.9271, 0.4464, 0.2474, 0.7361, 0.4422, 0.24, 0.2702, 0.2577, 0.8972, 0.9325, 0.9213, 0.9492, 0.9814, 0.9291, 0.9472, 0.8995, 0.8062, 0.8731, 0.7611, 0.4533, 0.8451, 0.4796, 0.9373, 0.9659]): _vg.add([_i], _w, 'REPLACE')
_vg = ob_cube.vertex_groups.new(name='upperArm.L')
for _i, _w in zip([0, 1, 2, 3, 6, 7, 8, 9, 10, 12, 13, 14, 15, 16, 17, 18, 22, 23, 24, 25, 26, 27, 28, 30, 33, 34, 36, 37, 39, 53, 54, 59, 60, 148, 151, 154, 163, 165, 167, 168, 172, 174, 175, 188, 189, 190, 191, 192, 193, 194, 195, 198, 199, 200, 201, 202, 203], [0.1443, 0.1736, 0.2109, 0.08462, 0.3528, 0.7705, 0.857, 0.1209, 0.009555, 0.003934, 0.1462, 0.1725, 0.2102, 0.4855, 0.08658, 0.1814, 0.4976, 0.3471, 0.774, 0.8876, 0.8499, 0.9504, 0.08027, 0.01295, 0.004979, 0.01813, 0.01588, 0.02237, 0.01609, 0.05317, 0.1033, 0.04227, 0.1021, 0.03389, 0.02965, 0.02619, 0.02376, 0.01682, 0.02508, 0.01567, 0.06967, 0.05216, 0.03517, 0.9118, 0.9103, 0.9474, 0.9348, 0.9118, 0.08184, 0.06639, 0.07326, 0.05032, 0.2356, 0.2562, 0.3555, 0.9018, 0.463]): _vg.add([_i], _w, 'REPLACE')
_vg = ob_cube.vertex_groups.new(name='lowerArm.L')
for _i, _w in zip([157, 158, 159, 160, 161, 162, 188, 189, 190, 191, 192, 193, 194, 195, 196, 197, 198, 199, 200, 201, 202, 203], [0.9995, 1.0, 0.9995, 1.0, 0.9992, 0.9996, 0.08553, 0.08582, 0.05173, 0.06502, 0.0858, 0.9178, 0.9334, 0.9265, 0.9783, 0.9784, 0.9496, 0.7641, 0.7436, 0.6436, 0.09289, 0.5358]): _vg.add([_i], _w, 'REPLACE')
_vg = ob_cube.vertex_groups.new(name='foot.L')
for _i, _w in zip([40, 41, 42, 43, 44, 45, 46, 47, 48, 81, 82, 83, 84, 85, 86, 87, 88, 89, 90, 91, 92, 93, 94, 95, 96, 97, 98, 99, 100, 101, 102, 103, 104, 105, 106, 107, 108, 109, 110, 111, 112, 113, 114, 115, 116], [0.9875, 0.9456, 0.8684, 0.9156, 0.5924, 0.5615, 0.5621, 0.8783, 0.9589, 0.8287, 0.7602, 0.8258, 0.4916, 0.4844, 0.9467, 0.7612, 0.4512, 0.9973, 0.9971, 0.9873, 0.9921, 0.9959, 1.009, 1.0, 0.9945, 0.9986, 0.9885, 0.1215, 0.09028, 0.07048, 0.114, 0.1, 0.1456, 0.08402, 0.09376, 0.9488, 0.9718, 0.9924, 0.9212, 0.9718, 0.9688, 0.9877, 0.9404, 0.9871, 0.999]): _vg.add([_i], _w, 'REPLACE')
_m = ob_cube.modifiers.new('Mirror', 'MIRROR')
_m = ob_cube.modifiers.new('Armature', 'ARMATURE')
_m.object = ob_armature
ob_light.location = (4.076, 1.005, 5.904)
ob_light.rotation_euler = (0.6503, 0.05522, 1.866)
ob_light.lock_rotations_4d = False
ob_light.empty_display_type = 'ARROWS'
ob_light.color = (0.0, 0.0, 0.0, 0.0)
ob_light.lineart.crease_threshold = 0.0
ob_camera.location = (7.359, -6.926, 4.958)
ob_camera.rotation_euler = (1.109, 0.0, 0.8149)
ob_camera.lock_rotations_4d = False
ob_camera.empty_display_type = 'ARROWS'
ob_camera.color = (0.0, 0.0, 0.0, 0.0)
ob_camera.display_type = 'WIRE'
ob_camera.lineart.crease_threshold = 0.0
ob_armature.location = (0.0, 0.0, 0.0)
ob_armature.show_in_front = True
ob_armature.lineart.crease_threshold = 0.0

# ---- collection membership
col_collection.objects.link(ob_cube)
col_collection.objects.link(ob_light)
col_collection.objects.link(ob_camera)
col_collection.objects.link(ob_armature)

# ---- scene / render settings (as saved in the file)
scene.camera = ob_camera
scene.frame_start = 1; scene.frame_end = 250; scene.frame_set(1)
scene.render.engine = 'CYCLES'
scene.cycles.use_denoising = False
scene.cycles.samples = 128
scene.cycles.sampling_pattern = 'TABULATED_SOBOL'
scene.cycles.use_adaptive_sampling = False
scene.cycles.use_light_tree = False
scene.view_settings.view_transform = 'Filmic'
bpy.context.view_layer.update()
